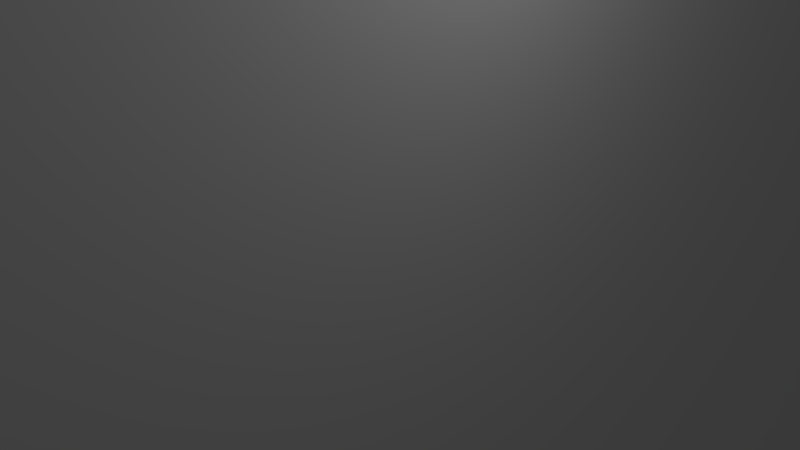 # Source: wallHorizontal.blend  (saved by Blender 2.72.0; exported with 4.5.12 LTS)
import bpy
from mathutils import Matrix  # noqa: F401  (used for matrix-valued properties, if any)

bpy.ops.wm.read_factory_settings(use_empty=True)
scene = bpy.context.scene
scene.name = 'Scene'

# ---- collections
col_collection_1 = bpy.data.collections.new('Collection 1'); scene.collection.children.link(col_collection_1)

# ---- materials (node trees are filled in below, after node groups)
mat_material = bpy.data.materials.new('Material')
mat_material.alpha_threshold = 0.0
mat_material.use_transparent_shadow = False
mat_material.roughness = 0.5
mat_material.line_color = (0.0, 0.0, 0.0, 1.0)

# ---- material node trees

# ---- world
world_world = bpy.data.worlds.new('World'); scene.world = world_world
world_world.color = (0.05088, 0.05088, 0.05088)
world_world.use_sun_shadow = False
world_world.sun_shadow_jitter_overblur = 0.0
world_world.cycles.sampling_method = 'MANUAL'
world_world.cycles.sample_map_resolution = 256

# ---- cameras
cam_camera = bpy.data.cameras.new('Camera')
cam_camera.clip_end = 100.0
cam_camera.lens = 35.0
cam_camera.sensor_width = 32.0
cam_camera.sensor_height = 18.0
cam_camera.ortho_scale = 7.314
cam_camera.dof.focus_distance = 0.0
cam_camera.dof.aperture_fstop = 128.0

# ---- lights
light_lamp = bpy.data.lights.new('Lamp', 'POINT')
light_lamp.transmission_factor = 0.0
light_lamp.cutoff_distance = 30.0
light_lamp.energy = 100.0
light_lamp.shadow_buffer_clip_start = 1.001
light_lamp.shadow_soft_size = 0.1
light_lamp.shadow_maximum_resolution = 0.006
light_lamp.use_absolute_resolution = True
light_lamp.cycles.use_multiple_importance_sampling = False

# ---- meshes
me_cube = bpy.data.meshes.new('Cube')
me_cube.from_pydata([(1.0, 1.0, -1.0), (1.0, -1.0, -1.0), (-1.0, -1.0, -1.0), (-1.0, 1.0, -1.0), (1.0, 1.0, 1.0), (1.0, -1.0, 1.0), (-1.0, -1.0, 1.0), (-1.0, 1.0, 1.0)], [], [(0, 1, 2, 3), (4, 7, 6, 5), (0, 4, 5, 1), (1, 5, 6, 2), (2, 6, 7, 3), (4, 0, 3, 7)])
me_cube.materials.append(mat_material)
me_cube.use_remesh_preserve_volume = False
me_cube.use_remesh_preserve_attributes = False
me_cube.use_mirror_vertex_groups = False
me_cube.update()

# ---- objects
ob_cube = bpy.data.objects.new('Cube', me_cube)
ob_lamp = bpy.data.objects.new('Lamp', light_lamp)
ob_camera = bpy.data.objects.new('Camera', cam_camera)

# ---- transforms, parenting, visibility, modifiers, constraints
ob_cube.location = (0.0, 0.0, 0.0)
ob_cube.scale = (1.0, 50.0, 50.0)
ob_cube.lock_rotations_4d = False
ob_cube.empty_display_type = 'ARROWS'
ob_cube.lineart.crease_threshold = 0.0
ob_lamp.location = (4.076, 1.005, 5.904)
ob_lamp.rotation_euler = (0.6503, 0.05522, 1.866)
ob_lamp.lock_rotations_4d = False
ob_lamp.empty_display_type = 'ARROWS'
ob_lamp.color = (0.0, 0.0, 0.0, 0.0)
ob_lamp.lineart.crease_threshold = 0.0
ob_camera.location = (7.481, -6.508, 5.344)
ob_camera.rotation_euler = (1.109, 0.01082, 0.8149)
ob_camera.lock_rotations_4d = False
ob_camera.empty_display_type = 'ARROWS'
ob_camera.color = (0.0, 0.0, 0.0, 0.0)
ob_camera.display_type = 'WIRE'
ob_camera.lineart.crease_threshold = 0.0

# ---- collection membership
col_collection_1.objects.link(ob_cube)
col_collection_1.objects.link(ob_lamp)
col_collection_1.objects.link(ob_camera)

# ---- scene / render settings (as saved in the file)
scene.camera = ob_camera
scene.frame_start = 1; scene.frame_end = 250; scene.frame_set(1)
scene.render.engine = 'BLENDER_EEVEE_NEXT'
scene.render.resolution_percentage = 50
scene.render.dither_intensity = 0.0
scene.cycles.use_denoising = False
scene.cycles.samples = 10
scene.cycles.sampling_pattern = 'TABULATED_SOBOL'
scene.cycles.light_sampling_threshold = 0.0
scene.cycles.use_adaptive_sampling = False
scene.cycles.use_light_tree = False
scene.cycles.blur_glossy = 0.0
scene.cycles.pixel_filter_type = 'GAUSSIAN'
scene.cycles.sample_clamp_indirect = 0.0
scene.view_settings.view_transform = 'Standard'
bpy.context.view_layer.update()
